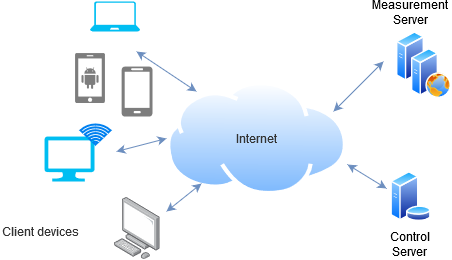

The diagram above was exported from draw.io. Its source (the exported page's mxGraphModel, read from the mxfile embedded in the PNG):
<mxGraphModel dx="1382" dy="764" grid="1" gridSize="10" guides="1" tooltips="1" connect="1" arrows="1" fold="1" page="1" pageScale="1" pageWidth="827" pageHeight="1169" math="0" shadow="0">
  <root>
    <mxCell id="0" />
    <mxCell id="1" parent="0" />
    <mxCell id="kHU4Uih7UTQy9183MpeW-1" value="&lt;div&gt;Measurement &lt;br&gt;&lt;/div&gt;&lt;div&gt;Server&lt;/div&gt;" style="aspect=fixed;perimeter=ellipsePerimeter;html=1;align=center;shadow=0;dashed=0;spacingTop=3;image;image=img/lib/active_directory/generic_server.svg;labelPosition=center;verticalLabelPosition=top;verticalAlign=bottom;" vertex="1" parent="1">
      <mxGeometry x="600" y="660" width="28.000000000000004" height="50" as="geometry" />
    </mxCell>
    <mxCell id="kHU4Uih7UTQy9183MpeW-2" value="" style="aspect=fixed;perimeter=ellipsePerimeter;html=1;align=center;shadow=0;dashed=0;spacingTop=3;image;image=img/lib/active_directory/web_server.svg;" vertex="1" parent="1">
      <mxGeometry x="614.5" y="677" width="40" height="50" as="geometry" />
    </mxCell>
    <mxCell id="kHU4Uih7UTQy9183MpeW-4" value="&lt;div&gt;Control&lt;/div&gt;&lt;div&gt;Server&lt;br&gt;&lt;/div&gt;" style="aspect=fixed;perimeter=ellipsePerimeter;html=1;align=center;shadow=0;dashed=0;spacingTop=3;image;image=img/lib/active_directory/database_server.svg;" vertex="1" parent="1">
      <mxGeometry x="593.5" y="800" width="41" height="50" as="geometry" />
    </mxCell>
    <mxCell id="kHU4Uih7UTQy9183MpeW-5" value="Internet" style="aspect=fixed;perimeter=ellipsePerimeter;html=1;align=center;shadow=0;dashed=0;spacingTop=3;image;image=img/lib/active_directory/internet_cloud.svg;verticalAlign=middle;labelPosition=center;verticalLabelPosition=middle;labelBackgroundColor=none;labelBorderColor=none;fontColor=#333333;" vertex="1" parent="1">
      <mxGeometry x="370" y="710" width="181" height="114" as="geometry" />
    </mxCell>
    <mxCell id="kHU4Uih7UTQy9183MpeW-7" value="" style="pointerEvents=1;shadow=0;dashed=0;html=1;strokeColor=none;labelPosition=center;verticalLabelPosition=bottom;verticalAlign=top;align=center;shape=mxgraph.azure.mobile;fillColor=#7D7D7D;" vertex="1" parent="1">
      <mxGeometry x="325" y="695" width="31" height="50" as="geometry" />
    </mxCell>
    <mxCell id="kHU4Uih7UTQy9183MpeW-9" value="" style="verticalLabelPosition=bottom;html=1;verticalAlign=top;align=center;strokeColor=none;fillColor=#00BEF2;shape=mxgraph.azure.laptop;pointerEvents=1;" vertex="1" parent="1">
      <mxGeometry x="293.5" y="630" width="50" height="30" as="geometry" />
    </mxCell>
    <mxCell id="kHU4Uih7UTQy9183MpeW-10" value="" style="points=[];aspect=fixed;html=1;align=center;shadow=0;dashed=0;image;image=img/lib/allied_telesis/computer_and_terminals/Personal_Computer.svg;" vertex="1" parent="1">
      <mxGeometry x="318" y="826" width="45.6" height="61.800000000000004" as="geometry" />
    </mxCell>
    <mxCell id="kHU4Uih7UTQy9183MpeW-12" value="" style="verticalLabelPosition=bottom;html=1;verticalAlign=top;align=center;strokeColor=none;fillColor=#00BEF2;shape=mxgraph.azure.computer;pointerEvents=1;" vertex="1" parent="1">
      <mxGeometry x="248" y="765" width="50" height="45" as="geometry" />
    </mxCell>
    <mxCell id="kHU4Uih7UTQy9183MpeW-15" value="" style="endArrow=classic;startArrow=classic;html=1;exitX=1;exitY=0.728;exitDx=0;exitDy=0;exitPerimeter=0;fillColor=#dae8fc;strokeColor=#6c8ebf;" edge="1" parent="1" source="kHU4Uih7UTQy9183MpeW-5">
      <mxGeometry width="50" height="50" relative="1" as="geometry">
        <mxPoint x="526" y="817" as="sourcePoint" />
        <mxPoint x="590" y="817" as="targetPoint" />
      </mxGeometry>
    </mxCell>
    <mxCell id="kHU4Uih7UTQy9183MpeW-16" value="" style="endArrow=classic;startArrow=classic;html=1;fillColor=#dae8fc;strokeColor=#6c8ebf;" edge="1" parent="1">
      <mxGeometry width="50" height="50" relative="1" as="geometry">
        <mxPoint x="537" y="740" as="sourcePoint" />
        <mxPoint x="587" y="690" as="targetPoint" />
      </mxGeometry>
    </mxCell>
    <mxCell id="kHU4Uih7UTQy9183MpeW-17" value="Client devices" style="text;html=1;resizable=0;points=[];autosize=1;align=left;verticalAlign=top;spacingTop=-4;fontColor=#333333;" vertex="1" parent="1">
      <mxGeometry x="204" y="853" width="90" height="20" as="geometry" />
    </mxCell>
    <mxCell id="kHU4Uih7UTQy9183MpeW-18" value="" style="html=1;verticalLabelPosition=bottom;align=center;labelBackgroundColor=#ffffff;verticalAlign=top;strokeWidth=2;strokeColor=#0080F0;fillColor=#ffffff;shadow=0;dashed=0;shape=mxgraph.ios7.icons.wifi;pointerEvents=1;fontColor=#333333;" vertex="1" parent="1">
      <mxGeometry x="284" y="753" width="30" height="20" as="geometry" />
    </mxCell>
    <mxCell id="kHU4Uih7UTQy9183MpeW-19" value="" style="pointerEvents=1;shadow=0;dashed=0;html=1;strokeColor=none;labelPosition=center;verticalLabelPosition=bottom;verticalAlign=top;align=center;shape=mxgraph.mscae.enterprise.android_phone;fillColor=#7D7D7D;labelBackgroundColor=none;fontColor=#333333;" vertex="1" parent="1">
      <mxGeometry x="278.5" y="681.5" width="30" height="50" as="geometry" />
    </mxCell>
    <mxCell id="kHU4Uih7UTQy9183MpeW-20" value="" style="endArrow=classic;startArrow=classic;html=1;fillColor=#dae8fc;strokeColor=#6c8ebf;" edge="1" parent="1" target="kHU4Uih7UTQy9183MpeW-5">
      <mxGeometry width="50" height="50" relative="1" as="geometry">
        <mxPoint x="370" y="840" as="sourcePoint" />
        <mxPoint x="572" y="827" as="targetPoint" />
      </mxGeometry>
    </mxCell>
    <mxCell id="kHU4Uih7UTQy9183MpeW-21" value="" style="endArrow=classic;startArrow=classic;html=1;fillColor=#dae8fc;strokeColor=#6c8ebf;entryX=0;entryY=0.5;entryDx=0;entryDy=0;" edge="1" parent="1" target="kHU4Uih7UTQy9183MpeW-5">
      <mxGeometry width="50" height="50" relative="1" as="geometry">
        <mxPoint x="320" y="780" as="sourcePoint" />
        <mxPoint x="610" y="837" as="targetPoint" />
      </mxGeometry>
    </mxCell>
    <mxCell id="kHU4Uih7UTQy9183MpeW-22" value="" style="endArrow=classic;startArrow=classic;html=1;fillColor=#dae8fc;strokeColor=#6c8ebf;" edge="1" parent="1">
      <mxGeometry width="50" height="50" relative="1" as="geometry">
        <mxPoint x="340" y="680" as="sourcePoint" />
        <mxPoint x="400" y="720" as="targetPoint" />
      </mxGeometry>
    </mxCell>
  </root>
</mxGraphModel>